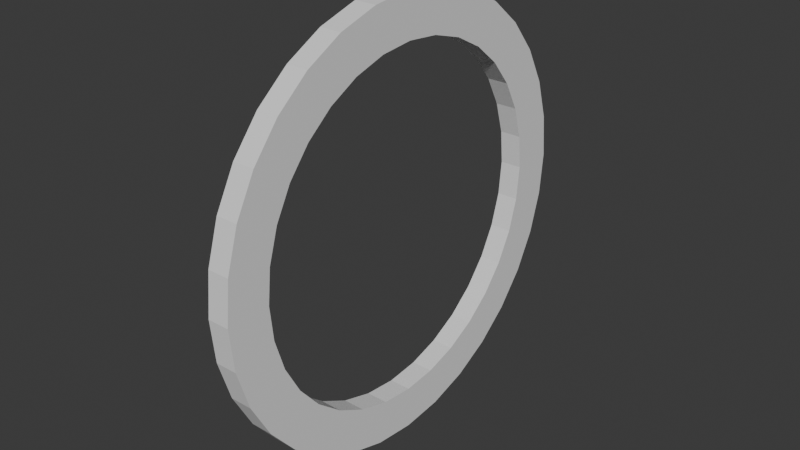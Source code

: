 # Source: Landmark_Ring.blend  (saved by Blender 4.0.36; exported with 4.5.12 LTS)
import bpy
from mathutils import Matrix  # noqa: F401  (used for matrix-valued properties, if any)

bpy.ops.wm.read_factory_settings(use_empty=True)
scene = bpy.context.scene
scene.name = 'Scene'

# ---- collections
col_collection = bpy.data.collections.new('Collection'); scene.collection.children.link(col_collection)

# ---- world
world_world = bpy.data.worlds.new('World'); scene.world = world_world
world_world.use_nodes = True; world_world.node_tree.nodes.clear()
_N = world_world.node_tree.nodes; _L = world_world.node_tree.links
n0 = _N.new('ShaderNodeOutputWorld'); n0.name = 'World Output'; n0.location = (300, 300)
n1 = _N.new('ShaderNodeBackground'); n1.name = 'Background'; n1.location = (10, 300)
n1.inputs[0].default_value = (0.05088, 0.05088, 0.05088, 1.0)
_L.new(n1.outputs[0], n0.inputs[0])
n0.is_active_output = True
world_world.color = (0.05088, 0.05088, 0.05088)
world_world.use_sun_shadow = False
world_world.sun_shadow_jitter_overblur = 0.0

# ---- meshes
me_cylinder = bpy.data.meshes.new('Cylinder')
me_cylinder.from_pydata([(0.0, 1.0, -1.0), (0.0, 1.0, 1.0), (0.1951, 0.9808, -1.0), (0.1951, 0.9808, 1.0), (0.3827, 0.9239, -1.0), (0.3827, 0.9239, 1.0), (0.5556, 0.8315, -1.0), (0.5556, 0.8315, 1.0), (0.7071, 0.7071, -1.0), (0.7071, 0.7071, 1.0), (0.8315, 0.5556, -1.0), (0.8315, 0.5556, 1.0), (0.9239, 0.3827, -1.0), (0.9239, 0.3827, 1.0), (0.9808, 0.1951, -1.0), (0.9808, 0.1951, 1.0), (1.0, 0.0, -1.0), (1.0, 0.0, 1.0), (0.9808, -0.1951, -1.0), (0.9808, -0.1951, 1.0), (0.9239, -0.3827, -1.0), (0.9239, -0.3827, 1.0), (0.8315, -0.5556, -1.0), (0.8315, -0.5556, 1.0), (0.7071, -0.7071, -1.0), (0.7071, -0.7071, 1.0), (0.5556, -0.8315, -1.0), (0.5556, -0.8315, 1.0), (0.3827, -0.9239, -1.0), (0.3827, -0.9239, 1.0), (0.1951, -0.9808, -1.0), (0.1951, -0.9808, 1.0), (0.0, -1.0, -1.0), (0.0, -1.0, 1.0), (-0.1951, -0.9808, -1.0), (-0.1951, -0.9808, 1.0), (-0.3827, -0.9239, -1.0), (-0.3827, -0.9239, 1.0), (-0.5556, -0.8315, -1.0), (-0.5556, -0.8315, 1.0), (-0.7071, -0.7071, -1.0), (-0.7071, -0.7071, 1.0), (-0.8315, -0.5556, -1.0), (-0.8315, -0.5556, 1.0), (-0.9239, -0.3827, -1.0), (-0.9239, -0.3827, 1.0), (-0.9808, -0.1951, -1.0), (-0.9808, -0.1951, 1.0), (-1.0, 0.0, -1.0), (-1.0, 0.0, 1.0), (-0.9808, 0.1951, -1.0), (-0.9808, 0.1951, 1.0), (-0.9239, 0.3827, -1.0), (-0.9239, 0.3827, 1.0), (-0.8315, 0.5556, -1.0), (-0.8315, 0.5556, 1.0), (-0.7071, 0.7071, -1.0), (-0.7071, 0.7071, 1.0), (-0.5556, 0.8315, -1.0), (-0.5556, 0.8315, 1.0), (-0.3827, 0.9239, -1.0), (-0.3827, 0.9239, 1.0), (-0.1951, 0.9808, -1.0), (-0.1951, 0.9808, 1.0), (-0.5657, 0.5657, 1.0), (-0.4445, 0.6652, 1.0), (0.0, 0.8, 1.0), (-0.1561, 0.7846, 1.0), (-0.3061, 0.7391, 1.0), (-0.8, 0.0, 1.0), (-0.7846, -0.1561, 1.0), (-0.5657, -0.5657, 1.0), (-0.6652, -0.4445, 1.0), (-0.7391, -0.3061, 1.0), (0.0, -0.8, 1.0), (0.1561, -0.7846, 1.0), (0.4445, -0.6652, 1.0), (0.5657, -0.5657, 1.0), (0.3061, -0.7391, 1.0), (0.5657, 0.5657, 1.0), (0.6652, 0.4445, 1.0), (0.7846, 0.1561, 1.0), (0.8, 0.0, 1.0), (0.7391, 0.3061, 1.0), (-0.7846, 0.1561, 1.0), (-0.6652, 0.4445, 1.0), (-0.7391, 0.3061, 1.0), (-0.4445, -0.6652, 1.0), (-0.3061, -0.7391, 1.0), (0.1561, 0.7846, 1.0), (-0.1561, -0.7846, 1.0), (0.4445, 0.6652, 1.0), (0.3061, 0.7391, 1.0), (0.6652, -0.4445, 1.0), (0.7391, -0.3061, 1.0), (0.7846, -0.1561, 1.0), (0.1561, 0.7846, -1.0), (0.3061, 0.7391, -1.0), (0.5657, 0.5657, -1.0), (0.6652, 0.4445, -1.0), (0.4445, 0.6652, -1.0), (0.4445, -0.6652, -1.0), (0.5657, -0.5657, -1.0), (0.7391, -0.3061, -1.0), (0.7846, -0.1561, -1.0), (0.6652, -0.4445, -1.0), (-0.6652, -0.4445, -1.0), (-0.5657, -0.5657, -1.0), (-0.1561, -0.7846, -1.0), (-0.3061, -0.7391, -1.0), (-0.4445, -0.6652, -1.0), (-0.7391, 0.3061, -1.0), (-0.7846, 0.1561, -1.0), (-0.4445, 0.6652, -1.0), (-0.5657, 0.5657, -1.0), (-0.6652, 0.4445, -1.0), (-0.1561, 0.7846, -1.0), (0.0, 0.8, -1.0), (0.3061, -0.7391, -1.0), (0.7391, 0.3061, -1.0), (0.8, 0.0, -1.0), (0.7846, 0.1561, -1.0), (-0.8, 0.0, -1.0), (-0.7391, -0.3061, -1.0), (-0.7846, -0.1561, -1.0), (-0.3061, 0.7391, -1.0), (0.0, -0.8, -1.0), (0.1561, -0.7846, -1.0)], [], [(0, 1, 3, 2), (2, 3, 5, 4), (4, 5, 7, 6), (6, 7, 9, 8), (8, 9, 11, 10), (10, 11, 13, 12), (12, 13, 15, 14), (14, 15, 17, 16), (16, 17, 19, 18), (18, 19, 21, 20), (20, 21, 23, 22), (22, 23, 25, 24), (24, 25, 27, 26), (26, 27, 29, 28), (28, 29, 31, 30), (30, 31, 33, 32), (32, 33, 35, 34), (34, 35, 37, 36), (36, 37, 39, 38), (38, 39, 41, 40), (40, 41, 43, 42), (42, 43, 45, 44), (44, 45, 47, 46), (46, 47, 49, 48), (48, 49, 51, 50), (50, 51, 53, 52), (52, 53, 55, 54), (54, 55, 57, 56), (56, 57, 59, 58), (58, 59, 61, 60), (29, 27, 25, 23, 21, 19, 17, 15, 13, 11, 9, 7, 5, 3, 1, 63, 61, 59, 57, 55, 53, 86, 85, 64, 65, 68, 67, 66, 89, 92, 91, 79, 80, 83, 81, 82, 95, 94, 93, 77, 76, 78), (53, 51, 49, 47, 45, 43, 41, 39, 37, 35, 33, 31, 29, 78, 75, 74, 90, 88, 87, 71, 72, 73, 70, 69, 84, 86), (60, 61, 63, 62), (62, 63, 1, 0), (124, 46, 48, 50, 52, 54, 56, 58, 60, 62, 0, 2, 4, 6, 8, 10, 12, 14, 16, 18, 20, 22, 24, 26, 28, 30, 127, 118, 101, 102, 105, 103, 104, 120, 121, 119, 99, 98, 100, 97, 96, 117, 116, 125, 113, 114, 115, 111, 112, 122), (30, 32, 34, 36, 38, 40, 42, 44, 46, 124, 123, 106, 107, 110, 109, 108, 126, 127), (96, 89, 66, 117), (97, 92, 89, 96), (100, 91, 92, 97), (98, 79, 91, 100), (80, 79, 98, 99), (83, 80, 99, 119), (81, 83, 119, 121), (82, 81, 121, 120), (95, 82, 120, 104), (94, 95, 104, 103), (93, 94, 103, 105), (77, 93, 105, 102), (76, 77, 102, 101), (78, 76, 101, 118), (75, 78, 118, 127), (74, 75, 127, 126), (90, 74, 126, 108), (88, 90, 108, 109), (87, 88, 109, 110), (71, 87, 110, 107), (106, 72, 71, 107), (123, 73, 72, 106), (124, 70, 73, 123), (122, 69, 70, 124), (112, 84, 69, 122), (111, 86, 84, 112), (115, 85, 86, 111), (114, 64, 85, 115), (113, 65, 64, 114), (125, 68, 65, 113), (116, 67, 68, 125), (117, 66, 67, 116)])
_uv = me_cylinder.uv_layers.new(name='UVMap')
_uv.uv.foreach_set('vector', [1.0, 0.5, 1.0, 1.0, 0.9688, 1.0, 0.9688, 0.5, 0.9688, 0.5, 0.9688, 1.0, 0.9375, 1.0, 0.9375, 0.5, 0.9375, 0.5, 0.9375, 1.0, 0.9062, 1.0, 0.9062, 0.5, 0.9062, 0.5, 0.9062, 1.0, 0.875, 1.0, 0.875, 0.5, 0.875, 0.5, 0.875, 1.0, 0.8438, 1.0, 0.8438, 0.5, 0.8438, 0.5, 0.8438, 1.0, 0.8125, 1.0, 0.8125, 0.5, 0.8125, 0.5, 0.8125, 1.0, 0.7812, 1.0, 0.7812, 0.5, 0.7812, 0.5, 0.7812, 1.0, 0.75, 1.0, 0.75, 0.5, 0.75, 0.5, 0.75, 1.0, 0.7188, 1.0, 0.7188, 0.5, 0.7188, 0.5, 0.7188, 1.0, 0.6875, 1.0, 0.6875, 0.5, 0.6875, 0.5, 0.6875, 1.0, 0.6562, 1.0, 0.6562, 0.5, 0.6562, 0.5, 0.6562, 1.0, 0.625, 1.0, 0.625, 0.5, 0.625, 0.5, 0.625, 1.0, 0.5938, 1.0, 0.5938, 0.5, 0.5938, 0.5, 0.5938, 1.0, 0.5625, 1.0, 0.5625, 0.5, 0.5625, 0.5, 0.5625, 1.0, 0.5312, 1.0, 0.5312, 0.5, 0.5312, 0.5, 0.5312, 1.0, 0.5, 1.0, 0.5, 0.5, 0.5, 0.5, 0.5, 1.0, 0.4688, 1.0, 0.4688, 0.5, 0.4688, 0.5, 0.4688, 1.0, 0.4375, 1.0, 0.4375, 0.5, 0.4375, 0.5, 0.4375, 1.0, 0.4062, 1.0, 0.4062, 0.5, 0.4062, 0.5, 0.4062, 1.0, 0.375, 1.0, 0.375, 0.5, 0.375, 0.5, 0.375, 1.0, 0.3438, 1.0, 0.3438, 0.5, 0.3438, 0.5, 0.3438, 1.0, 0.3125, 1.0, 0.3125, 0.5, 0.3125, 0.5, 0.3125, 1.0, 0.2812, 1.0, 0.2812, 0.5, 0.2812, 0.5, 0.2812, 1.0, 0.25, 1.0, 0.25, 0.5, 0.25, 0.5, 0.25, 1.0, 0.2188, 1.0, 0.2188, 0.5, 0.2188, 0.5, 0.2188, 1.0, 0.1875, 1.0, 0.1875, 0.5, 0.1875, 0.5, 0.1875, 1.0, 0.1562, 1.0, 0.1562, 0.5, 0.1562, 0.5, 0.1562, 1.0, 0.125, 1.0, 0.125, 0.5, 0.125, 0.5, 0.125, 1.0, 0.09375, 1.0, 0.09375, 0.5, 0.09375, 0.5, 0.09375, 1.0, 0.0625, 1.0, 0.0625, 0.5, 0.3418, 0.02827, 0.3833, 0.05045, 0.4197, 0.08029, 0.4496, 0.1167, 0.4717, 0.1582, 0.4854, 0.2032, 0.49, 0.25, 0.4854, 0.2968, 0.4717, 0.3418, 0.4496, 0.3833, 0.4197, 0.4197, 0.3833, 0.4496, 0.3418, 0.4717, 0.2968, 0.4854, 0.25, 0.49, 0.2032, 0.4854, 0.1582, 0.4717, 0.1167, 0.4496, 0.08029, 0.4197, 0.05045, 0.3833, 0.02827, 0.3418, 0.07262, 0.3235, 0.09036, 0.3567, 0.1142, 0.3858, 0.1433, 0.4096, 0.1765, 0.4274, 0.2125, 0.4383, 0.25, 0.442, 0.2875, 0.4383, 0.3235, 0.4274, 0.3567, 0.4096, 0.3858, 0.3858, 0.4096, 0.3567, 0.4274, 0.3235, 0.4383, 0.2875, 0.442, 0.25, 0.4383, 0.2125, 0.4274, 0.1765, 0.4096, 0.1433, 0.3858, 0.1142, 0.3567, 0.09036, 0.3235, 0.07262, 0.02827, 0.3418, 0.01461, 0.2968, 0.01, 0.25, 0.01461, 0.2032, 0.02827, 0.1582, 0.05045, 0.1167, 0.08029, 0.08029, 0.1167, 0.05045, 0.1582, 0.02827, 0.2032, 0.01461, 0.25, 0.01, 0.2968, 0.01461, 0.3418, 0.02827, 0.3235, 0.07262, 0.2875, 0.06169, 0.25, 0.058, 0.2125, 0.06169, 0.1765, 0.07262, 0.1433, 0.09036, 0.1142, 0.1142, 0.09036, 0.1433, 0.07262, 0.1765, 0.06169, 0.2125, 0.058, 0.25, 0.06169, 0.2875, 0.07262, 0.3235, 0.0625, 0.5, 0.0625, 1.0, 0.03125, 1.0, 0.03125, 0.5, 0.03125, 0.5, 0.03125, 1.0, 0.0, 1.0, 0.0, 0.5, 0.5617, 0.2125, 0.5146, 0.2032, 0.51, 0.25, 0.5146, 0.2968, 0.5283, 0.3418, 0.5504, 0.3833, 0.5803, 0.4197, 0.6167, 0.4496, 0.6582, 0.4717, 0.7032, 0.4854, 0.75, 0.49, 0.7968, 0.4854, 0.8418, 0.4717, 0.8833, 0.4496, 0.9197, 0.4197, 0.9496, 0.3833, 0.9717, 0.3418, 0.9854, 0.2968, 0.99, 0.25, 0.9854, 0.2032, 0.9717, 0.1582, 0.9496, 0.1167, 0.9197, 0.08029, 0.8833, 0.05045, 0.8418, 0.02827, 0.7968, 0.01461, 0.7875, 0.06169, 0.8235, 0.07262, 0.8567, 0.09036, 0.8858, 0.1142, 0.9096, 0.1433, 0.9274, 0.1765, 0.9383, 0.2125, 0.942, 0.25, 0.9383, 0.2875, 0.9274, 0.3235, 0.9096, 0.3567, 0.8858, 0.3858, 0.8567, 0.4096, 0.8235, 0.4274, 0.7875, 0.4383, 0.75, 0.442, 0.7125, 0.4383, 0.6765, 0.4274, 0.6433, 0.4096, 0.6142, 0.3858, 0.5904, 0.3567, 0.5726, 0.3235, 0.5617, 0.2875, 0.558, 0.25, 0.7968, 0.01461, 0.75, 0.01, 0.7032, 0.01461, 0.6582, 0.02827, 0.6167, 0.05045, 0.5803, 0.08029, 0.5504, 0.1167, 0.5283, 0.1582, 0.5146, 0.2032, 0.5617, 0.2125, 0.5726, 0.1765, 0.5904, 0.1433, 0.6142, 0.1142, 0.6433, 0.09036, 0.6765, 0.07262, 0.7125, 0.06169, 0.75, 0.058, 0.7875, 0.06169, 0.9688, 0.725, 0.9688, 0.775, 1.0, 0.775, 1.0, 0.725, 0.9375, 0.725, 0.9375, 0.775, 0.9688, 0.775, 0.9688, 0.725, 0.9062, 0.725, 0.9062, 0.775, 0.9375, 0.775, 0.9375, 0.725, 0.875, 0.725, 0.875, 0.775, 0.9062, 0.775, 0.9062, 0.725, 0.8438, 0.775, 0.875, 0.775, 0.875, 0.725, 0.8438, 0.725, 0.8125, 0.775, 0.8438, 0.775, 0.8438, 0.725, 0.8125, 0.725, 0.7812, 0.775, 0.8125, 0.775, 0.8125, 0.725, 0.7812, 0.725, 0.75, 0.775, 0.7812, 0.775, 0.7812, 0.725, 0.75, 0.725, 0.7188, 0.775, 0.75, 0.775, 0.75, 0.725, 0.7188, 0.725, 0.6875, 0.775, 0.7188, 0.775, 0.7188, 0.725, 0.6875, 0.725, 0.6562, 0.775, 0.6875, 0.775, 0.6875, 0.725, 0.6562, 0.725, 0.625, 0.775, 0.6562, 0.775, 0.6562, 0.725, 0.625, 0.725, 0.5938, 0.775, 0.625, 0.775, 0.625, 0.725, 0.5938, 0.725, 0.5625, 0.775, 0.5938, 0.775, 0.5938, 0.725, 0.5625, 0.725, 0.5312, 0.775, 0.5625, 0.775, 0.5625, 0.725, 0.5312, 0.725, 0.5, 0.775, 0.5312, 0.775, 0.5312, 0.725, 0.5, 0.725, 0.4688, 0.775, 0.5, 0.775, 0.5, 0.725, 0.4688, 0.725, 0.4375, 0.775, 0.4688, 0.775, 0.4688, 0.725, 0.4375, 0.725, 0.4062, 0.775, 0.4375, 0.775, 0.4375, 0.725, 0.4062, 0.725, 0.375, 0.775, 0.4062, 0.775, 0.4062, 0.725, 0.375, 0.725, 0.3438, 0.725, 0.3438, 0.775, 0.375, 0.775, 0.375, 0.725, 0.3125, 0.725, 0.3125, 0.775, 0.3438, 0.775, 0.3438, 0.725, 0.2812, 0.725, 0.2812, 0.775, 0.3125, 0.775, 0.3125, 0.725, 0.25, 0.725, 0.25, 0.775, 0.2812, 0.775, 0.2812, 0.725, 0.2188, 0.725, 0.2188, 0.775, 0.25, 0.775, 0.25, 0.725, 0.1875, 0.725, 0.1875, 0.775, 0.2188, 0.775, 0.2188, 0.725, 0.1562, 0.725, 0.1562, 0.775, 0.1875, 0.775, 0.1875, 0.725, 0.125, 0.725, 0.125, 0.775, 0.1562, 0.775, 0.1562, 0.725, 0.09375, 0.725, 0.09375, 0.775, 0.125, 0.775, 0.125, 0.725, 0.0625, 0.725, 0.0625, 0.775, 0.09375, 0.775, 0.09375, 0.725, 0.03125, 0.725, 0.03125, 0.775, 0.0625, 0.775, 0.0625, 0.725, 0.0, 0.725, 0.0, 0.775, 0.03125, 0.775, 0.03125, 0.725])
me_cylinder.update()

# ---- objects
ob_cylinder = bpy.data.objects.new('Cylinder', me_cylinder)

# ---- transforms, parenting, visibility, modifiers, constraints
ob_cylinder.location = (0.0, 0.0, 0.0)
ob_cylinder.rotation_euler = (0.0, 1.571, 0.0)
ob_cylinder.scale = (2.0, 2.0, 0.1)

# ---- collection membership
col_collection.objects.link(ob_cylinder)

# ---- scene / render settings (as saved in the file)
scene.frame_start = 1; scene.frame_end = 250; scene.frame_set(1)
scene.render.engine = 'BLENDER_EEVEE_NEXT'
scene.cycles.sampling_pattern = 'TABULATED_SOBOL'
bpy.context.view_layer.update()

# ---- added for rendering (the .blend has no active camera and no usable light): camera, sun
cam_auto = bpy.data.cameras.new('AutoCamera')
cam_auto.lens = 50.0
cam_auto.sensor_width = 36.0
cam_auto.clip_end = 1000.0
ob_auto_camera = bpy.data.objects.new('AutoCamera', cam_auto)
scene.collection.objects.link(ob_auto_camera)
ob_auto_camera.location = (5.23713, -6.28456, 4.1897)
ob_auto_camera.rotation_euler = (1.09748, -7.21219e-08, 0.694738)
scene.camera = ob_auto_camera
light_auto_sun = bpy.data.lights.new('AutoSun', 'SUN')
light_auto_sun.energy = 3.0
light_auto_sun.angle = 0.0523599
ob_auto_sun = bpy.data.objects.new('AutoSun', light_auto_sun)
scene.collection.objects.link(ob_auto_sun)
ob_auto_sun.rotation_euler = (0.872665, 0.174533, 0.523599)
bpy.context.view_layer.update()
